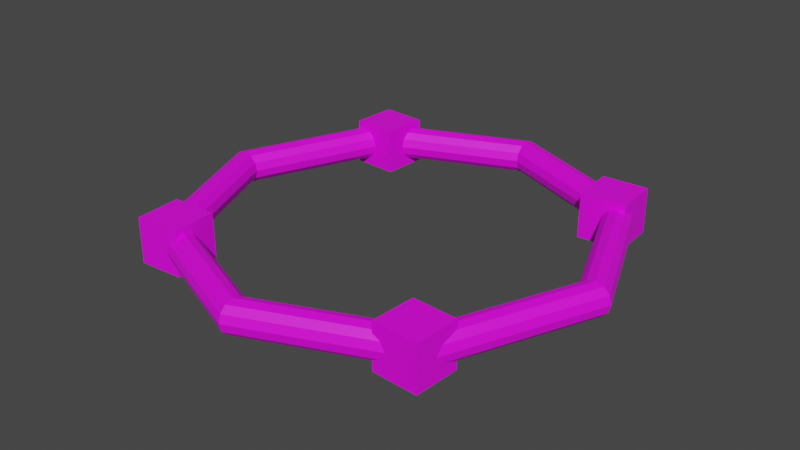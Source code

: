 # Source: station_ring.blend  (saved by Blender 3.4.6; exported with 4.5.12 LTS)
import bpy
from mathutils import Matrix  # noqa: F401  (used for matrix-valued properties, if any)

bpy.ops.wm.read_factory_settings(use_empty=True)
scene = bpy.context.scene
scene.name = 'Scene'

# ---- collections
col_collection = bpy.data.collections.new('Collection'); scene.collection.children.link(col_collection)

# ---- images (referenced by path relative to the original .blend; pixels are not part of the script)
import os
ASSET_DIR = os.environ.get("B2B_ASSET_DIR", "")  # directory of the original .blend (textures are referenced by path, not embedded)
HERE = os.path.dirname(os.path.abspath(__file__))  # packed textures are extracted next to this script under _unpacked/

def load_image(name, relpath, width, height, colorspace="sRGB"):
    """Load a texture the original file referenced (path relative to the .blend, or extracted next to this script)."""
    p = next((c for c in (os.path.join(HERE, relpath), os.path.join(ASSET_DIR, relpath)) if relpath and os.path.exists(c)), "")
    if p:
        img = bpy.data.images.load(p, check_existing=True)
        img.name = name
    else:  # same state as the original file: an image datablock whose file is absent (Cycles renders it pink)
        img = bpy.data.images.new(name, width, height)
        img.source = "FILE"
        img.filepath = "//" + (relpath or name)
    img.colorspace_settings.name = colorspace
    return img
img_ship_texture_png = load_image('ship_texture.png', 'Images/ship_texture.png', 1024, 1024, 'sRGB')

# ---- materials (node trees are filled in below, after node groups)
mat_material = bpy.data.materials.new('Material')
mat_material.alpha_threshold = 0.0
mat_material.use_transparent_shadow = False
mat_material.roughness = 0.5
mat_material.line_color = (0.0, 0.0, 0.0, 1.0)

# ---- material node trees
mat_material.use_nodes = True; mat_material.node_tree.nodes.clear()
_N = mat_material.node_tree.nodes; _L = mat_material.node_tree.links
n0 = _N.new('ShaderNodeOutputMaterial'); n0.name = 'Material Output'; n0.location = (300, 300)
n1 = _N.new('ShaderNodeBsdfPrincipled'); n1.name = 'Principled BSDF'; n1.location = (10, 300)
n1.distribution = 'GGX'
n1.subsurface_method = 'RANDOM_WALK_SKIN'
n1.inputs[3].default_value = 1.45
n1.inputs[27].default_value = (0.0, 0.0, 0.0, 1.0)
n1.inputs[28].default_value = 1.0
n2 = _N.new('ShaderNodeTexImage'); n2.name = 'Image Texture'; n2.location = (-280, 260)
n2.image = img_ship_texture_png
_L.new(n1.outputs[0], n0.inputs[0])
_L.new(n2.outputs[0], n1.inputs[0])
n0.is_active_output = True

# ---- world
world_world = bpy.data.worlds.new('World'); scene.world = world_world
world_world.use_nodes = True; world_world.node_tree.nodes.clear()
_N = world_world.node_tree.nodes; _L = world_world.node_tree.links
n0 = _N.new('ShaderNodeOutputWorld'); n0.name = 'World Output'; n0.location = (300, 300)
n1 = _N.new('ShaderNodeBackground'); n1.name = 'Background'; n1.location = (10, 300)
n1.inputs[0].default_value = (0.05088, 0.05088, 0.05088, 1.0)
_L.new(n1.outputs[0], n0.inputs[0])
n0.is_active_output = True
world_world.color = (0.05088, 0.05088, 0.05088)
world_world.use_sun_shadow = False
world_world.sun_shadow_jitter_overblur = 0.0

# ---- meshes
me_torus_001 = bpy.data.meshes.new('Torus.001')
me_torus_001.from_pydata([(1.08, 0.0, 0.0), (1.069, 0.0, 0.04), (1.04, 0.0, 0.06928), (1.0, 0.0, 0.08), (0.96, 0.0, 0.06928), (0.9307, 0.0, 0.04), (0.92, 0.0, 9.797e-18), (0.9307, 0.0, -0.04), (0.96, 0.0, -0.06928), (1.0, 0.0, -0.08), (1.04, 0.0, -0.06928), (1.069, 0.0, -0.04), (0.7637, 0.7637, 0.0), (0.7561, 0.7561, 0.04), (0.7354, 0.7354, 0.06928), (0.7071, 0.7071, 0.08), (0.6788, 0.6788, 0.06928), (0.6581, 0.6581, 0.04), (0.6505, 0.6505, 9.797e-18), (0.6581, 0.6581, -0.04), (0.6788, 0.6788, -0.06928), (0.7071, 0.7071, -0.08), (0.7354, 0.7354, -0.06928), (0.7561, 0.7561, -0.04), (8.154e-08, 1.08, 0.0), (8.073e-08, 1.069, 0.04), (7.852e-08, 1.04, 0.06928), (7.55e-08, 1.0, 0.08), (7.248e-08, 0.96, 0.06928), (7.027e-08, 0.9307, 0.04), (6.946e-08, 0.92, 9.797e-18), (7.027e-08, 0.9307, -0.04), (7.248e-08, 0.96, -0.06928), (7.55e-08, 1.0, -0.08), (7.852e-08, 1.04, -0.06928), (8.073e-08, 1.069, -0.04), (-0.7637, 0.7637, 0.0), (-0.7561, 0.7561, 0.04), (-0.7354, 0.7354, 0.06928), (-0.7071, 0.7071, 0.08), (-0.6788, 0.6788, 0.06928), (-0.6581, 0.6581, 0.04), (-0.6505, 0.6505, 9.797e-18), (-0.6581, 0.6581, -0.04), (-0.6788, 0.6788, -0.06928), (-0.7071, 0.7071, -0.08), (-0.7354, 0.7354, -0.06928), (-0.7561, 0.7561, -0.04), (-1.08, 9.442e-08, 0.0), (-1.069, 9.348e-08, 0.04), (-1.04, 9.092e-08, 0.06928), (-1.0, 8.742e-08, 0.08), (-0.96, 8.393e-08, 0.06928), (-0.9307, 8.137e-08, 0.04), (-0.92, 8.043e-08, 9.797e-18), (-0.9307, 8.137e-08, -0.04), (-0.96, 8.393e-08, -0.06928), (-1.0, 8.742e-08, -0.08), (-1.04, 9.092e-08, -0.06928), (-1.069, 9.348e-08, -0.04), (-0.7637, -0.7637, 0.0), (-0.7561, -0.7561, 0.04), (-0.7354, -0.7354, 0.06928), (-0.7071, -0.7071, 0.08), (-0.6788, -0.6788, 0.06928), (-0.6581, -0.6581, 0.04), (-0.6505, -0.6505, 9.797e-18), (-0.6581, -0.6581, -0.04), (-0.6788, -0.6788, -0.06928), (-0.7071, -0.7071, -0.08), (-0.7354, -0.7354, -0.06928), (-0.7561, -0.7561, -0.04), (8.154e-08, -1.08, 0.0), (8.073e-08, -1.069, 0.04), (7.852e-08, -1.04, 0.06928), (7.55e-08, -1.0, 0.08), (7.248e-08, -0.96, 0.06928), (7.027e-08, -0.9307, 0.04), (6.946e-08, -0.92, 9.797e-18), (7.027e-08, -0.9307, -0.04), (7.248e-08, -0.96, -0.06928), (7.55e-08, -1.0, -0.08), (7.852e-08, -1.04, -0.06928), (8.073e-08, -1.069, -0.04), (0.7637, -0.7637, 0.0), (0.7561, -0.7561, 0.04), (0.7354, -0.7354, 0.06928), (0.7071, -0.7071, 0.08), (0.6788, -0.6788, 0.06928), (0.6581, -0.6581, 0.04), (0.6505, -0.6505, 9.797e-18), (0.6581, -0.6581, -0.04), (0.6788, -0.6788, -0.06928), (0.7071, -0.7071, -0.08), (0.7354, -0.7354, -0.06928), (0.7561, -0.7561, -0.04)], [], [(0, 12, 13, 1), (1, 13, 14, 2), (2, 14, 15, 3), (3, 15, 16, 4), (4, 16, 17, 5), (5, 17, 18, 6), (6, 18, 19, 7), (7, 19, 20, 8), (8, 20, 21, 9), (9, 21, 22, 10), (10, 22, 23, 11), (11, 23, 12, 0), (12, 24, 25, 13), (13, 25, 26, 14), (14, 26, 27, 15), (15, 27, 28, 16), (16, 28, 29, 17), (17, 29, 30, 18), (18, 30, 31, 19), (19, 31, 32, 20), (20, 32, 33, 21), (21, 33, 34, 22), (22, 34, 35, 23), (23, 35, 24, 12), (24, 36, 37, 25), (25, 37, 38, 26), (26, 38, 39, 27), (27, 39, 40, 28), (28, 40, 41, 29), (29, 41, 42, 30), (30, 42, 43, 31), (31, 43, 44, 32), (32, 44, 45, 33), (33, 45, 46, 34), (34, 46, 47, 35), (35, 47, 36, 24), (36, 48, 49, 37), (37, 49, 50, 38), (38, 50, 51, 39), (39, 51, 52, 40), (40, 52, 53, 41), (41, 53, 54, 42), (42, 54, 55, 43), (43, 55, 56, 44), (44, 56, 57, 45), (45, 57, 58, 46), (46, 58, 59, 47), (47, 59, 48, 36), (48, 60, 61, 49), (49, 61, 62, 50), (50, 62, 63, 51), (51, 63, 64, 52), (52, 64, 65, 53), (53, 65, 66, 54), (54, 66, 67, 55), (55, 67, 68, 56), (56, 68, 69, 57), (57, 69, 70, 58), (58, 70, 71, 59), (59, 71, 60, 48), (60, 72, 73, 61), (61, 73, 74, 62), (62, 74, 75, 63), (63, 75, 76, 64), (64, 76, 77, 65), (65, 77, 78, 66), (66, 78, 79, 67), (67, 79, 80, 68), (68, 80, 81, 69), (69, 81, 82, 70), (70, 82, 83, 71), (71, 83, 72, 60), (72, 84, 85, 73), (73, 85, 86, 74), (74, 86, 87, 75), (75, 87, 88, 76), (76, 88, 89, 77), (77, 89, 90, 78), (78, 90, 91, 79), (79, 91, 92, 80), (80, 92, 93, 81), (81, 93, 94, 82), (82, 94, 95, 83), (83, 95, 84, 72), (84, 0, 1, 85), (85, 1, 2, 86), (86, 2, 3, 87), (87, 3, 4, 88), (88, 4, 5, 89), (89, 5, 6, 90), (90, 6, 7, 91), (91, 7, 8, 92), (92, 8, 9, 93), (93, 9, 10, 94), (94, 10, 11, 95), (95, 11, 0, 84)])
_uv = me_torus_001.uv_layers.new(name='UVMap')
_uv.uv.foreach_set('vector', [0.2396, 0.09695, 0.2396, 0.09695, 0.2396, 0.09695, 0.2396, 0.09695, 0.2396, 0.09695, 0.2396, 0.09695, 0.2396, 0.09695, 0.2396, 0.09695, 0.2396, 0.09695, 0.2396, 0.09695, 0.2396, 0.09695, 0.2396, 0.09695, 0.2396, 0.09695, 0.2396, 0.09695, 0.2396, 0.09695, 0.2396, 0.09695, 0.2396, 0.09695, 0.2396, 0.09695, 0.2396, 0.09695, 0.2396, 0.09695, 0.2396, 0.09695, 0.2396, 0.09695, 0.2396, 0.09695, 0.2396, 0.09695, 0.2396, 0.09695, 0.2396, 0.09695, 0.2396, 0.09695, 0.2396, 0.09695, 0.2396, 0.09695, 0.2396, 0.09695, 0.2396, 0.09695, 0.2396, 0.09695, 0.2396, 0.09695, 0.2396, 0.09695, 0.2396, 0.09695, 0.2396, 0.09695, 0.2396, 0.09695, 0.2396, 0.09695, 0.2396, 0.09695, 0.2396, 0.09695, 0.2396, 0.09695, 0.2396, 0.09695, 0.2396, 0.09695, 0.2396, 0.09695, 0.2396, 0.09695, 0.2396, 0.09695, 0.2396, 0.09695, 0.2396, 0.09695, 0.2396, 0.09695, 0.2396, 0.09695, 0.2396, 0.09695, 0.2396, 0.09695, 0.2396, 0.09695, 0.2396, 0.09695, 0.2396, 0.09695, 0.2396, 0.09695, 0.2396, 0.09695, 0.2396, 0.09695, 0.2396, 0.09695, 0.2396, 0.09695, 0.2396, 0.09695, 0.2396, 0.09695, 0.2396, 0.09695, 0.2396, 0.09695, 0.2396, 0.09695, 0.2396, 0.09695, 0.2396, 0.09695, 0.2396, 0.09695, 0.2396, 0.09695, 0.2396, 0.09695, 0.2396, 0.09695, 0.2396, 0.09695, 0.2396, 0.09695, 0.2396, 0.09695, 0.2396, 0.09695, 0.2396, 0.09695, 0.2396, 0.09695, 0.2396, 0.09695, 0.2396, 0.09695, 0.2396, 0.09695, 0.2396, 0.09695, 0.2396, 0.09695, 0.2396, 0.09695, 0.2396, 0.09695, 0.2396, 0.09695, 0.2396, 0.09695, 0.2396, 0.09695, 0.2396, 0.09695, 0.2396, 0.09695, 0.2396, 0.09695, 0.2396, 0.09695, 0.2396, 0.09695, 0.2396, 0.09695, 0.2396, 0.09695, 0.2396, 0.09695, 0.2396, 0.09695, 0.2396, 0.09695, 0.2396, 0.09695, 0.2396, 0.09695, 0.2396, 0.09695, 0.2396, 0.09695, 0.2396, 0.09695, 0.2396, 0.09695, 0.2396, 0.09695, 0.2396, 0.09695, 0.2396, 0.09695, 0.2396, 0.09695, 0.2396, 0.09695, 0.2396, 0.09695, 0.2396, 0.09695, 0.2396, 0.09695, 0.2396, 0.09695, 0.2396, 0.09695, 0.2396, 0.09695, 0.2396, 0.09695, 0.2396, 0.09695, 0.2396, 0.09695, 0.2396, 0.09695, 0.2396, 0.09695, 0.2396, 0.09695, 0.2396, 0.09695, 0.2396, 0.09695, 0.2396, 0.09695, 0.2396, 0.09695, 0.2396, 0.09695, 0.2396, 0.09695, 0.2396, 0.09695, 0.2396, 0.09695, 0.2396, 0.09695, 0.2396, 0.09695, 0.2396, 0.09695, 0.2396, 0.09695, 0.2396, 0.09695, 0.2396, 0.09695, 0.2396, 0.09695, 0.2396, 0.09695, 0.2396, 0.09695, 0.2396, 0.09695, 0.2396, 0.09695, 0.2396, 0.09695, 0.2396, 0.09695, 0.2396, 0.09695, 0.2396, 0.09695, 0.2396, 0.09695, 0.2396, 0.09695, 0.2396, 0.09695, 0.2396, 0.09695, 0.2396, 0.09695, 0.2396, 0.09695, 0.2396, 0.09695, 0.2396, 0.09695, 0.2396, 0.09695, 0.2396, 0.09695, 0.2396, 0.09695, 0.2396, 0.09695, 0.2396, 0.09695, 0.2396, 0.09695, 0.2396, 0.09695, 0.2396, 0.09695, 0.2396, 0.09695, 0.2396, 0.09695, 0.2396, 0.09695, 0.2396, 0.09695, 0.2396, 0.09695, 0.2396, 0.09695, 0.2396, 0.09695, 0.2396, 0.09695, 0.2396, 0.09695, 0.2396, 0.09695, 0.2396, 0.09695, 0.2396, 0.09695, 0.2396, 0.09695, 0.2396, 0.09695, 0.2396, 0.09695, 0.2396, 0.09695, 0.2396, 0.09695, 0.2396, 0.09695, 0.2396, 0.09695, 0.2396, 0.09695, 0.2396, 0.09695, 0.2396, 0.09695, 0.2396, 0.09695, 0.2396, 0.09695, 0.2396, 0.09695, 0.2396, 0.09695, 0.2396, 0.09695, 0.2396, 0.09695, 0.2396, 0.09695, 0.2396, 0.09695, 0.2396, 0.09695, 0.2396, 0.09695, 0.2396, 0.09695, 0.2396, 0.09695, 0.2396, 0.09695, 0.2396, 0.09695, 0.2396, 0.09695, 0.2396, 0.09695, 0.2396, 0.09695, 0.2396, 0.09695, 0.2396, 0.09695, 0.2396, 0.09695, 0.2396, 0.09695, 0.2396, 0.09695, 0.2396, 0.09695, 0.2396, 0.09695, 0.2396, 0.09695, 0.2396, 0.09695, 0.2396, 0.09695, 0.2396, 0.09695, 0.2396, 0.09695, 0.2396, 0.09695, 0.2396, 0.09695, 0.2396, 0.09695, 0.2396, 0.09695, 0.2396, 0.09695, 0.2396, 0.09695, 0.2396, 0.09695, 0.2396, 0.09695, 0.2396, 0.09695, 0.2396, 0.09695, 0.2396, 0.09695, 0.2396, 0.09695, 0.2396, 0.09695, 0.2396, 0.09695, 0.2396, 0.09695, 0.2396, 0.09695, 0.2396, 0.09695, 0.2396, 0.09695, 0.2396, 0.09695, 0.2396, 0.09695, 0.2396, 0.09695, 0.2396, 0.09695, 0.2396, 0.09695, 0.2396, 0.09695, 0.2396, 0.09695, 0.2396, 0.09695, 0.2396, 0.09695, 0.2396, 0.09695, 0.2396, 0.09695, 0.2396, 0.09695, 0.2396, 0.09695, 0.2396, 0.09695, 0.2396, 0.09695, 0.2396, 0.09695, 0.2396, 0.09695, 0.2396, 0.09695, 0.2396, 0.09695, 0.2396, 0.09695, 0.2396, 0.09695, 0.2396, 0.09695, 0.2396, 0.09695, 0.2396, 0.09695, 0.2396, 0.09695, 0.2396, 0.09695, 0.2396, 0.09695, 0.2396, 0.09695, 0.2396, 0.09695, 0.2396, 0.09695, 0.2396, 0.09695, 0.2396, 0.09695, 0.2396, 0.09695, 0.2396, 0.09695, 0.2396, 0.09695, 0.2396, 0.09695, 0.2396, 0.09695, 0.2396, 0.09695, 0.2396, 0.09695, 0.2396, 0.09695, 0.2396, 0.09695, 0.2396, 0.09695, 0.2396, 0.09695, 0.2396, 0.09695, 0.2396, 0.09695, 0.2396, 0.09695, 0.2396, 0.09695, 0.2396, 0.09695, 0.2396, 0.09695, 0.2396, 0.09695, 0.2396, 0.09695, 0.2396, 0.09695, 0.2396, 0.09695, 0.2396, 0.09695, 0.2396, 0.09695, 0.2396, 0.09695, 0.2396, 0.09695, 0.2396, 0.09695, 0.2396, 0.09695, 0.2396, 0.09695, 0.2396, 0.09695, 0.2396, 0.09695, 0.2396, 0.09695, 0.2396, 0.09695, 0.2396, 0.09695, 0.2396, 0.09695, 0.2396, 0.09695, 0.2396, 0.09695, 0.2396, 0.09695, 0.2396, 0.09695, 0.2396, 0.09695, 0.2396, 0.09695, 0.2396, 0.09695, 0.2396, 0.09695, 0.2396, 0.09695, 0.2396, 0.09695, 0.2396, 0.09695, 0.2396, 0.09695, 0.2396, 0.09695, 0.2396, 0.09695, 0.2396, 0.09695, 0.2396, 0.09695, 0.2396, 0.09695, 0.2396, 0.09695, 0.2396, 0.09695, 0.2396, 0.09695, 0.2396, 0.09695, 0.2396, 0.09695, 0.2396, 0.09695, 0.2396, 0.09695, 0.2396, 0.09695, 0.2396, 0.09695, 0.2396, 0.09695, 0.2396, 0.09695, 0.2396, 0.09695, 0.2396, 0.09695, 0.2396, 0.09695, 0.2396, 0.09695, 0.2396, 0.09695, 0.2396, 0.09695, 0.2396, 0.09695, 0.2396, 0.09695, 0.2396, 0.09695, 0.2396, 0.09695, 0.2396, 0.09695, 0.2396, 0.09695, 0.2396, 0.09695, 0.2396, 0.09695, 0.2396, 0.09695, 0.2396, 0.09695, 0.2396, 0.09695, 0.2396, 0.09695, 0.2396, 0.09695, 0.2396, 0.09695, 0.2396, 0.09695, 0.2396, 0.09695, 0.2396, 0.09695, 0.2396, 0.09695, 0.2396, 0.09695, 0.2396, 0.09695, 0.2396, 0.09695, 0.2396, 0.09695, 0.2396, 0.09695, 0.2396, 0.09695, 0.2396, 0.09695, 0.2396, 0.09695, 0.2396, 0.09695, 0.2396, 0.09695, 0.2396, 0.09695, 0.2396, 0.09695, 0.2396, 0.09695, 0.2396, 0.09695, 0.2396, 0.09695, 0.2396, 0.09695, 0.2396, 0.09695, 0.2396, 0.09695, 0.2396, 0.09695, 0.2396, 0.09695, 0.2396, 0.09695, 0.2396, 0.09695, 0.2396, 0.09695, 0.2396, 0.09695, 0.2396, 0.09695, 0.2396, 0.09695, 0.2396, 0.09695, 0.2396, 0.09695, 0.2396, 0.09695, 0.2396, 0.09695, 0.2396, 0.09695, 0.2396, 0.09695, 0.2396, 0.09695, 0.2396, 0.09695, 0.2396, 0.09695, 0.2396, 0.09695, 0.2396, 0.09695, 0.2396, 0.09695])
me_torus_001.materials.append(mat_material)
me_torus_001.update()
me_cube_003 = bpy.data.meshes.new('Cube.003')
me_cube_003.from_pydata([(3.533, -5.28, -0.7178), (3.533, -5.28, 0.7178), (3.616, -3.847, -0.7178), (3.616, -3.847, 0.7178), (4.966, -5.362, -0.7178), (4.966, -5.362, 0.7178), (5.049, -3.929, -0.7178), (5.049, -3.929, 0.7178), (-3.533, -5.28, -0.7178), (-3.533, -5.28, 0.7178), (-3.616, -3.847, -0.7178), (-3.616, -3.847, 0.7178), (-4.966, -5.362, -0.7178), (-4.966, -5.362, 0.7178), (-5.049, -3.929, -0.7178), (-5.049, -3.929, 0.7178), (3.533, 5.28, -0.7178), (3.533, 5.28, 0.7178), (3.616, 3.847, -0.7178), (3.616, 3.847, 0.7178), (4.966, 5.362, -0.7178), (4.966, 5.362, 0.7178), (5.049, 3.929, -0.7178), (5.049, 3.929, 0.7178), (-3.533, 5.28, -0.7178), (-3.533, 5.28, 0.7178), (-3.616, 3.847, -0.7178), (-3.616, 3.847, 0.7178), (-4.966, 5.362, -0.7178), (-4.966, 5.362, 0.7178), (-5.049, 3.929, -0.7178), (-5.049, 3.929, 0.7178)], [], [(0, 1, 3, 2), (2, 3, 7, 6), (6, 7, 5, 4), (4, 5, 1, 0), (2, 6, 4, 0), (7, 3, 1, 5), (8, 10, 11, 9), (10, 14, 15, 11), (14, 12, 13, 15), (12, 8, 9, 13), (10, 8, 12, 14), (15, 13, 9, 11), (16, 18, 19, 17), (18, 22, 23, 19), (22, 20, 21, 23), (20, 16, 17, 21), (18, 16, 20, 22), (23, 21, 17, 19), (24, 25, 27, 26), (26, 27, 31, 30), (30, 31, 29, 28), (28, 29, 25, 24), (26, 30, 28, 24), (31, 27, 25, 29)])
_uv = me_cube_003.uv_layers.new(name='UVMap')
_uv.uv.foreach_set('vector', [0.08455, 0.1745, 0.08455, 0.1745, 0.08455, 0.1745, 0.08455, 0.1745, 0.08455, 0.1745, 0.08455, 0.1745, 0.08455, 0.1745, 0.08455, 0.1745, 0.08455, 0.1745, 0.08455, 0.1745, 0.08455, 0.1745, 0.08455, 0.1745, 0.08455, 0.1745, 0.08455, 0.1745, 0.08455, 0.1745, 0.08455, 0.1745, 0.08455, 0.1745, 0.08455, 0.1745, 0.08455, 0.1745, 0.08455, 0.1745, 0.08455, 0.1745, 0.08455, 0.1745, 0.08455, 0.1745, 0.08455, 0.1745, 0.08455, 0.1745, 0.08455, 0.1745, 0.08455, 0.1745, 0.08455, 0.1745, 0.08455, 0.1745, 0.08455, 0.1745, 0.08455, 0.1745, 0.08455, 0.1745, 0.08455, 0.1745, 0.08455, 0.1745, 0.08455, 0.1745, 0.08455, 0.1745, 0.08455, 0.1745, 0.08455, 0.1745, 0.08455, 0.1745, 0.08455, 0.1745, 0.08455, 0.1745, 0.08455, 0.1745, 0.08455, 0.1745, 0.08455, 0.1745, 0.08455, 0.1745, 0.08455, 0.1745, 0.08455, 0.1745, 0.08455, 0.1745, 0.08455, 0.1745, 0.08455, 0.1745, 0.08455, 0.1745, 0.08455, 0.1745, 0.08455, 0.1745, 0.08455, 0.1745, 0.08455, 0.1745, 0.08455, 0.1745, 0.08455, 0.1745, 0.08455, 0.1745, 0.08455, 0.1745, 0.08455, 0.1745, 0.08455, 0.1745, 0.08455, 0.1745, 0.08455, 0.1745, 0.08455, 0.1745, 0.08455, 0.1745, 0.08455, 0.1745, 0.08455, 0.1745, 0.08455, 0.1745, 0.08455, 0.1745, 0.08455, 0.1745, 0.08455, 0.1745, 0.08455, 0.1745, 0.08455, 0.1745, 0.08455, 0.1745, 0.08455, 0.1745, 0.08455, 0.1745, 0.08455, 0.1745, 0.08455, 0.1745, 0.08455, 0.1745, 0.08455, 0.1745, 0.08455, 0.1745, 0.08455, 0.1745, 0.08455, 0.1745, 0.08455, 0.1745, 0.08455, 0.1745, 0.08455, 0.1745, 0.08455, 0.1745, 0.08455, 0.1745, 0.08455, 0.1745, 0.08455, 0.1745, 0.08455, 0.1745, 0.08455, 0.1745, 0.08455, 0.1745, 0.08455, 0.1745, 0.08455, 0.1745, 0.08455, 0.1745])
me_cube_003.materials.append(mat_material)
me_cube_003.update()

# ---- objects
ob_torus_001 = bpy.data.objects.new('Torus.001', me_torus_001)
ob_cube = bpy.data.objects.new('Cube', me_cube_003)

# ---- transforms, parenting, visibility, modifiers, constraints
ob_torus_001.location = (0.0, 0.0, 0.0)
ob_torus_001.scale = (1.928, 1.928, 1.928)
ob_cube.location = (0.0, 0.0, 0.0)
ob_cube.scale = (0.3, 0.3, 0.3)

# ---- collection membership
col_collection.objects.link(ob_torus_001)
col_collection.objects.link(ob_cube)

# ---- scene / render settings (as saved in the file)
scene.frame_start = 1; scene.frame_end = 250; scene.frame_set(1)
scene.render.engine = 'BLENDER_EEVEE_NEXT'
scene.cycles.sampling_pattern = 'TABULATED_SOBOL'
scene.cycles.use_light_tree = False
scene.view_settings.view_transform = 'Filmic'
bpy.context.view_layer.update()

# ---- added for rendering (the .blend has no active camera and no usable light): camera, sun
cam_auto = bpy.data.cameras.new('AutoCamera')
cam_auto.lens = 50.0
cam_auto.sensor_width = 36.0
cam_auto.clip_end = 1000.0
ob_auto_camera = bpy.data.objects.new('AutoCamera', cam_auto)
scene.collection.objects.link(ob_auto_camera)
ob_auto_camera.location = (5.46461, -6.55753, 4.37169)
ob_auto_camera.rotation_euler = (1.09748, -7.21219e-08, 0.694738)
scene.camera = ob_auto_camera
light_auto_sun = bpy.data.lights.new('AutoSun', 'SUN')
light_auto_sun.energy = 3.0
light_auto_sun.angle = 0.0523599
ob_auto_sun = bpy.data.objects.new('AutoSun', light_auto_sun)
scene.collection.objects.link(ob_auto_sun)
ob_auto_sun.rotation_euler = (0.872665, 0.174533, 0.523599)
bpy.context.view_layer.update()

